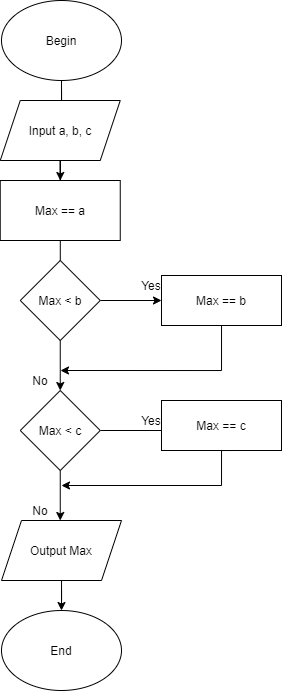

The diagram above was exported from draw.io. Its source (the exported page's mxGraphModel, read from the mxfile embedded in the PNG):
<mxGraphModel dx="599" dy="293" grid="1" gridSize="10" guides="1" tooltips="1" connect="1" arrows="1" fold="1" page="1" pageScale="1" pageWidth="850" pageHeight="1100" math="0" shadow="0">
  <root>
    <mxCell id="0" />
    <mxCell id="1" parent="0" />
    <mxCell id="Eyi4t5EGH2ooQuMRBubN-21" value="" style="edgeStyle=orthogonalEdgeStyle;rounded=0;orthogonalLoop=1;jettySize=auto;html=1;" edge="1" parent="1" source="Eyi4t5EGH2ooQuMRBubN-11">
      <mxGeometry relative="1" as="geometry">
        <mxPoint x="280" y="200" as="targetPoint" />
      </mxGeometry>
    </mxCell>
    <mxCell id="Eyi4t5EGH2ooQuMRBubN-11" value="Begin" style="ellipse;whiteSpace=wrap;html=1;" vertex="1" parent="1">
      <mxGeometry x="220" y="90" width="120" height="80" as="geometry" />
    </mxCell>
    <mxCell id="Eyi4t5EGH2ooQuMRBubN-36" value="" style="edgeStyle=orthogonalEdgeStyle;rounded=0;orthogonalLoop=1;jettySize=auto;html=1;" edge="1" parent="1" source="Eyi4t5EGH2ooQuMRBubN-30" target="Eyi4t5EGH2ooQuMRBubN-34">
      <mxGeometry relative="1" as="geometry" />
    </mxCell>
    <mxCell id="Eyi4t5EGH2ooQuMRBubN-30" value="Input a, b, c" style="shape=parallelogram;perimeter=parallelogramPerimeter;whiteSpace=wrap;html=1;fixedSize=1;" vertex="1" parent="1">
      <mxGeometry x="218.75" y="190" width="120" height="60" as="geometry" />
    </mxCell>
    <mxCell id="Eyi4t5EGH2ooQuMRBubN-37" value="" style="edgeStyle=orthogonalEdgeStyle;rounded=0;orthogonalLoop=1;jettySize=auto;html=1;" edge="1" parent="1" source="Eyi4t5EGH2ooQuMRBubN-34">
      <mxGeometry relative="1" as="geometry">
        <mxPoint x="279" y="390" as="targetPoint" />
      </mxGeometry>
    </mxCell>
    <mxCell id="Eyi4t5EGH2ooQuMRBubN-34" value="Max == a" style="rounded=0;whiteSpace=wrap;html=1;" vertex="1" parent="1">
      <mxGeometry x="218.75" y="270" width="120" height="60" as="geometry" />
    </mxCell>
    <mxCell id="Eyi4t5EGH2ooQuMRBubN-45" value="" style="edgeStyle=orthogonalEdgeStyle;rounded=0;orthogonalLoop=1;jettySize=auto;html=1;" edge="1" parent="1" source="Eyi4t5EGH2ooQuMRBubN-40" target="Eyi4t5EGH2ooQuMRBubN-42">
      <mxGeometry relative="1" as="geometry" />
    </mxCell>
    <mxCell id="Eyi4t5EGH2ooQuMRBubN-63" style="edgeStyle=orthogonalEdgeStyle;rounded=0;orthogonalLoop=1;jettySize=auto;html=1;entryX=0.5;entryY=0;entryDx=0;entryDy=0;" edge="1" parent="1" source="Eyi4t5EGH2ooQuMRBubN-40" target="Eyi4t5EGH2ooQuMRBubN-44">
      <mxGeometry relative="1" as="geometry" />
    </mxCell>
    <mxCell id="Eyi4t5EGH2ooQuMRBubN-40" value="Max &amp;lt; b" style="rhombus;whiteSpace=wrap;html=1;" vertex="1" parent="1">
      <mxGeometry x="238.75" y="350" width="80" height="80" as="geometry" />
    </mxCell>
    <mxCell id="Eyi4t5EGH2ooQuMRBubN-59" style="edgeStyle=orthogonalEdgeStyle;rounded=0;orthogonalLoop=1;jettySize=auto;html=1;" edge="1" parent="1" source="Eyi4t5EGH2ooQuMRBubN-42">
      <mxGeometry relative="1" as="geometry">
        <mxPoint x="279" y="460" as="targetPoint" />
        <Array as="points">
          <mxPoint x="440" y="460" />
        </Array>
      </mxGeometry>
    </mxCell>
    <mxCell id="Eyi4t5EGH2ooQuMRBubN-42" value="Max == b" style="rounded=0;whiteSpace=wrap;html=1;" vertex="1" parent="1">
      <mxGeometry x="380" y="365" width="120" height="50" as="geometry" />
    </mxCell>
    <mxCell id="Eyi4t5EGH2ooQuMRBubN-55" style="edgeStyle=orthogonalEdgeStyle;rounded=0;orthogonalLoop=1;jettySize=auto;html=1;" edge="1" parent="1">
      <mxGeometry relative="1" as="geometry">
        <mxPoint x="279.98" y="575" as="targetPoint" />
        <mxPoint x="460.0144827586207" y="540" as="sourcePoint" />
        <Array as="points">
          <mxPoint x="440" y="540" />
          <mxPoint x="440" y="575" />
        </Array>
      </mxGeometry>
    </mxCell>
    <mxCell id="Eyi4t5EGH2ooQuMRBubN-46" value="" style="edgeStyle=orthogonalEdgeStyle;rounded=0;orthogonalLoop=1;jettySize=auto;html=1;" edge="1" parent="1" source="Eyi4t5EGH2ooQuMRBubN-44">
      <mxGeometry relative="1" as="geometry">
        <mxPoint x="390" y="520" as="targetPoint" />
      </mxGeometry>
    </mxCell>
    <mxCell id="Eyi4t5EGH2ooQuMRBubN-54" value="" style="edgeStyle=orthogonalEdgeStyle;rounded=0;orthogonalLoop=1;jettySize=auto;html=1;" edge="1" parent="1" source="Eyi4t5EGH2ooQuMRBubN-44" target="Eyi4t5EGH2ooQuMRBubN-53">
      <mxGeometry relative="1" as="geometry">
        <Array as="points">
          <mxPoint x="279" y="610" />
          <mxPoint x="279" y="610" />
        </Array>
      </mxGeometry>
    </mxCell>
    <mxCell id="Eyi4t5EGH2ooQuMRBubN-44" value="Max &amp;lt; c" style="rhombus;whiteSpace=wrap;html=1;" vertex="1" parent="1">
      <mxGeometry x="238.75" y="480" width="80" height="80" as="geometry" />
    </mxCell>
    <mxCell id="Eyi4t5EGH2ooQuMRBubN-48" value="Yes" style="text;html=1;strokeColor=none;fillColor=none;align=center;verticalAlign=middle;whiteSpace=wrap;rounded=0;" vertex="1" parent="1">
      <mxGeometry x="350" y="365" width="40" height="20" as="geometry" />
    </mxCell>
    <mxCell id="Eyi4t5EGH2ooQuMRBubN-52" value="Yes" style="text;html=1;strokeColor=none;fillColor=none;align=center;verticalAlign=middle;whiteSpace=wrap;rounded=0;" vertex="1" parent="1">
      <mxGeometry x="350" y="500" width="40" height="20" as="geometry" />
    </mxCell>
    <mxCell id="Eyi4t5EGH2ooQuMRBubN-66" value="" style="edgeStyle=orthogonalEdgeStyle;rounded=0;orthogonalLoop=1;jettySize=auto;html=1;" edge="1" parent="1" source="Eyi4t5EGH2ooQuMRBubN-53" target="Eyi4t5EGH2ooQuMRBubN-65">
      <mxGeometry relative="1" as="geometry" />
    </mxCell>
    <mxCell id="Eyi4t5EGH2ooQuMRBubN-53" value="Output Max" style="shape=parallelogram;perimeter=parallelogramPerimeter;whiteSpace=wrap;html=1;fixedSize=1;" vertex="1" parent="1">
      <mxGeometry x="220" y="610" width="120" height="60" as="geometry" />
    </mxCell>
    <mxCell id="Eyi4t5EGH2ooQuMRBubN-62" value="No" style="text;html=1;strokeColor=none;fillColor=none;align=center;verticalAlign=middle;whiteSpace=wrap;rounded=0;" vertex="1" parent="1">
      <mxGeometry x="238.75" y="590" width="40" height="20" as="geometry" />
    </mxCell>
    <mxCell id="Eyi4t5EGH2ooQuMRBubN-65" value="End" style="ellipse;whiteSpace=wrap;html=1;" vertex="1" parent="1">
      <mxGeometry x="220" y="700" width="120" height="80" as="geometry" />
    </mxCell>
    <mxCell id="Eyi4t5EGH2ooQuMRBubN-67" value="No" style="text;html=1;strokeColor=none;fillColor=none;align=center;verticalAlign=middle;whiteSpace=wrap;rounded=0;" vertex="1" parent="1">
      <mxGeometry x="238.75" y="460" width="40" height="20" as="geometry" />
    </mxCell>
    <mxCell id="Eyi4t5EGH2ooQuMRBubN-68" value="Max == c" style="rounded=0;whiteSpace=wrap;html=1;" vertex="1" parent="1">
      <mxGeometry x="380" y="490" width="120" height="50" as="geometry" />
    </mxCell>
  </root>
</mxGraphModel>